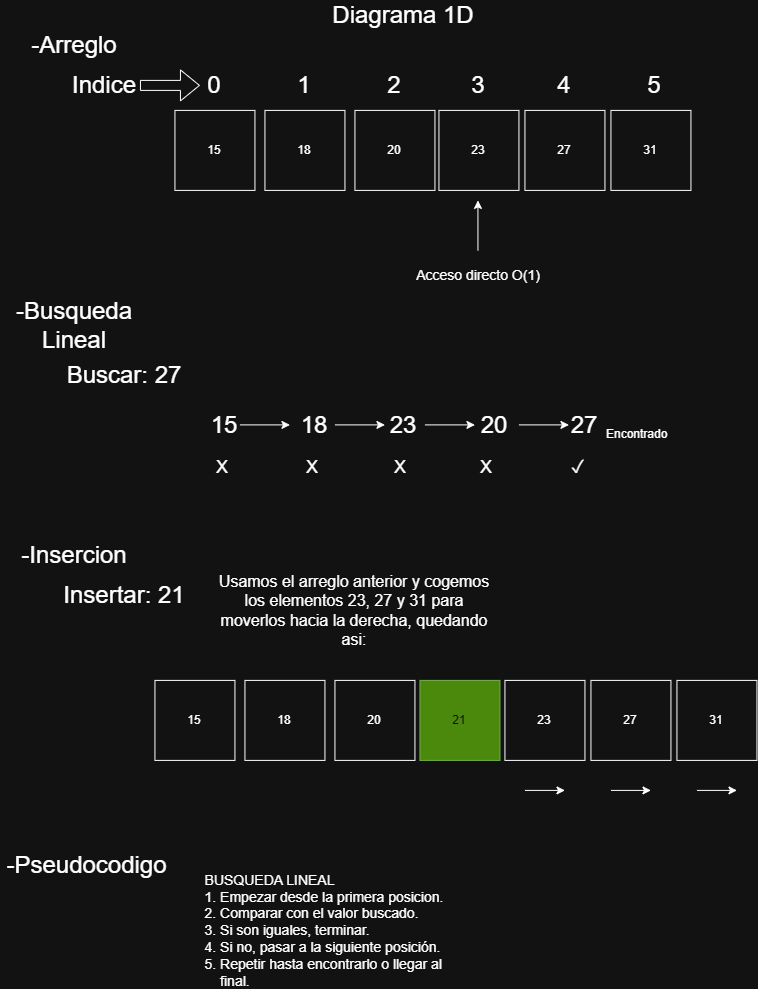

The diagram above was exported from draw.io. Its source (the exported page's mxGraphModel, read from the mxfile embedded in the PNG):
<mxGraphModel dx="1012" dy="556" grid="1" gridSize="10" guides="1" tooltips="1" connect="1" arrows="1" fold="1" page="1" pageScale="1" pageWidth="827" pageHeight="1169" math="0" shadow="0">
  <root>
    <mxCell id="0" />
    <mxCell id="1" parent="0" />
    <mxCell id="4LPN_4fNscXrfKrK2HAS-1" parent="1" style="text;html=1;whiteSpace=wrap;strokeColor=none;fillColor=none;align=center;verticalAlign=middle;rounded=0;" value="&lt;font style=&quot;font-size: 24px;&quot;&gt;Diagrama 1D&lt;/font&gt;" vertex="1">
      <mxGeometry height="30" width="150" x="339" y="10" as="geometry" />
    </mxCell>
    <mxCell id="4LPN_4fNscXrfKrK2HAS-2" parent="1" style="text;html=1;whiteSpace=wrap;strokeColor=none;fillColor=none;align=center;verticalAlign=middle;rounded=0;" value="&lt;font style=&quot;font-size: 24px;&quot;&gt;Indice&lt;/font&gt;" vertex="1">
      <mxGeometry height="30" width="150" x="40" y="80" as="geometry" />
    </mxCell>
    <mxCell id="4LPN_4fNscXrfKrK2HAS-3" parent="1" style="text;html=1;whiteSpace=wrap;strokeColor=none;fillColor=none;align=center;verticalAlign=middle;rounded=0;" value="&lt;span style=&quot;font-size: 24px;&quot;&gt;-Arreglo&lt;/span&gt;" vertex="1">
      <mxGeometry height="30" width="150" x="10" y="40" as="geometry" />
    </mxCell>
    <mxCell id="4LPN_4fNscXrfKrK2HAS-4" parent="1" style="text;html=1;whiteSpace=wrap;strokeColor=none;fillColor=none;align=center;verticalAlign=middle;rounded=0;" value="&lt;font style=&quot;font-size: 24px;&quot;&gt;1&lt;/font&gt;" vertex="1">
      <mxGeometry height="30" width="150" x="240" y="80" as="geometry" />
    </mxCell>
    <mxCell id="4LPN_4fNscXrfKrK2HAS-5" parent="1" style="text;html=1;whiteSpace=wrap;strokeColor=none;fillColor=none;align=center;verticalAlign=middle;rounded=0;" value="&lt;font style=&quot;font-size: 24px;&quot;&gt;0&lt;/font&gt;" vertex="1">
      <mxGeometry height="30" width="150" x="150" y="80" as="geometry" />
    </mxCell>
    <mxCell id="4LPN_4fNscXrfKrK2HAS-6" parent="1" style="text;html=1;whiteSpace=wrap;strokeColor=none;fillColor=none;align=center;verticalAlign=middle;rounded=0;" value="&lt;font style=&quot;font-size: 24px;&quot;&gt;3&lt;/font&gt;" vertex="1">
      <mxGeometry height="30" width="150" x="414" y="80" as="geometry" />
    </mxCell>
    <mxCell id="4LPN_4fNscXrfKrK2HAS-7" parent="1" style="text;html=1;whiteSpace=wrap;strokeColor=none;fillColor=none;align=center;verticalAlign=middle;rounded=0;" value="&lt;font style=&quot;font-size: 24px;&quot;&gt;2&lt;/font&gt;" vertex="1">
      <mxGeometry height="30" width="150" x="330" y="80" as="geometry" />
    </mxCell>
    <mxCell id="4LPN_4fNscXrfKrK2HAS-8" parent="1" style="text;html=1;whiteSpace=wrap;strokeColor=none;fillColor=none;align=center;verticalAlign=middle;rounded=0;" value="&lt;font style=&quot;font-size: 24px;&quot;&gt;4&lt;/font&gt;" vertex="1">
      <mxGeometry height="30" width="150" x="500" y="80" as="geometry" />
    </mxCell>
    <mxCell id="4LPN_4fNscXrfKrK2HAS-9" parent="1" style="text;html=1;whiteSpace=wrap;strokeColor=none;fillColor=none;align=center;verticalAlign=middle;rounded=0;" value="&lt;font style=&quot;font-size: 24px;&quot;&gt;5&lt;/font&gt;" vertex="1">
      <mxGeometry height="30" width="150" x="590" y="80" as="geometry" />
    </mxCell>
    <mxCell id="4LPN_4fNscXrfKrK2HAS-11" parent="1" style="whiteSpace=wrap;html=1;aspect=fixed;" value="15" vertex="1">
      <mxGeometry height="80" width="80" x="185" y="120" as="geometry" />
    </mxCell>
    <mxCell id="4LPN_4fNscXrfKrK2HAS-12" parent="1" style="whiteSpace=wrap;html=1;aspect=fixed;" value="31" vertex="1">
      <mxGeometry height="80" width="80" x="621" y="120" as="geometry" />
    </mxCell>
    <mxCell id="4LPN_4fNscXrfKrK2HAS-13" parent="1" style="whiteSpace=wrap;html=1;aspect=fixed;" value="27" vertex="1">
      <mxGeometry height="80" width="80" x="535" y="120" as="geometry" />
    </mxCell>
    <mxCell id="4LPN_4fNscXrfKrK2HAS-14" parent="1" style="whiteSpace=wrap;html=1;aspect=fixed;" value="23" vertex="1">
      <mxGeometry height="80" width="80" x="449" y="120" as="geometry" />
    </mxCell>
    <mxCell id="4LPN_4fNscXrfKrK2HAS-15" parent="1" style="whiteSpace=wrap;html=1;aspect=fixed;" value="20" vertex="1">
      <mxGeometry height="80" width="80" x="365" y="120" as="geometry" />
    </mxCell>
    <mxCell id="4LPN_4fNscXrfKrK2HAS-16" parent="1" style="whiteSpace=wrap;html=1;aspect=fixed;" value="18" vertex="1">
      <mxGeometry height="80" width="80" x="275" y="120" as="geometry" />
    </mxCell>
    <mxCell id="4LPN_4fNscXrfKrK2HAS-17" edge="1" parent="1" style="shape=flexArrow;endArrow=classic;html=1;rounded=0;" value="">
      <mxGeometry height="50" relative="1" width="50" as="geometry">
        <mxPoint x="150" y="95" as="sourcePoint" />
        <mxPoint x="210" y="95" as="targetPoint" />
      </mxGeometry>
    </mxCell>
    <mxCell id="4LPN_4fNscXrfKrK2HAS-18" edge="1" parent="1" style="endArrow=classic;html=1;rounded=0;" value="">
      <mxGeometry height="50" relative="1" width="50" as="geometry">
        <mxPoint x="488" y="260" as="sourcePoint" />
        <mxPoint x="488" y="210" as="targetPoint" />
      </mxGeometry>
    </mxCell>
    <mxCell id="4LPN_4fNscXrfKrK2HAS-19" parent="1" style="text;html=1;whiteSpace=wrap;strokeColor=none;fillColor=none;align=center;verticalAlign=middle;rounded=0;" value="&lt;font style=&quot;font-size: 14px;&quot;&gt;Acceso directo O(1)&lt;/font&gt;" vertex="1">
      <mxGeometry height="30" width="150" x="414" y="270" as="geometry" />
    </mxCell>
    <mxCell id="4LPN_4fNscXrfKrK2HAS-20" parent="1" style="text;html=1;whiteSpace=wrap;strokeColor=none;fillColor=none;align=center;verticalAlign=middle;rounded=0;" value="&lt;font style=&quot;font-size: 24px;&quot;&gt;-Busqueda Lineal&lt;/font&gt;" vertex="1">
      <mxGeometry height="30" width="150" x="10" y="320" as="geometry" />
    </mxCell>
    <mxCell id="4LPN_4fNscXrfKrK2HAS-21" parent="1" style="text;html=1;whiteSpace=wrap;strokeColor=none;fillColor=none;align=center;verticalAlign=middle;rounded=0;" value="&lt;span style=&quot;font-size: 24px;&quot;&gt;Buscar: 27&lt;/span&gt;" vertex="1">
      <mxGeometry height="30" width="150" x="60" y="370" as="geometry" />
    </mxCell>
    <mxCell id="4LPN_4fNscXrfKrK2HAS-22" parent="1" style="text;html=1;whiteSpace=wrap;strokeColor=none;fillColor=none;align=center;verticalAlign=middle;rounded=0;" value="&lt;span style=&quot;font-size: 24px;&quot;&gt;23&lt;/span&gt;" vertex="1">
      <mxGeometry height="30" width="150" x="339" y="420" as="geometry" />
    </mxCell>
    <mxCell id="4LPN_4fNscXrfKrK2HAS-23" parent="1" style="text;html=1;whiteSpace=wrap;strokeColor=none;fillColor=none;align=center;verticalAlign=middle;rounded=0;" value="&lt;span style=&quot;font-size: 24px;&quot;&gt;27&lt;/span&gt;" vertex="1">
      <mxGeometry height="30" width="150" x="520" y="420" as="geometry" />
    </mxCell>
    <mxCell id="4LPN_4fNscXrfKrK2HAS-25" parent="1" style="text;html=1;whiteSpace=wrap;strokeColor=none;fillColor=none;align=center;verticalAlign=middle;rounded=0;" value="&lt;span style=&quot;font-size: 24px;&quot;&gt;15&lt;/span&gt;" vertex="1">
      <mxGeometry height="30" width="150" x="160" y="420" as="geometry" />
    </mxCell>
    <mxCell id="4LPN_4fNscXrfKrK2HAS-26" parent="1" style="text;html=1;whiteSpace=wrap;strokeColor=none;fillColor=none;align=center;verticalAlign=middle;rounded=0;" value="&lt;span style=&quot;font-size: 24px;&quot;&gt;18&lt;/span&gt;" vertex="1">
      <mxGeometry height="30" width="150" x="250" y="420" as="geometry" />
    </mxCell>
    <mxCell id="4LPN_4fNscXrfKrK2HAS-27" parent="1" style="text;html=1;whiteSpace=wrap;strokeColor=none;fillColor=none;align=center;verticalAlign=middle;rounded=0;" value="&lt;span style=&quot;font-size: 24px;&quot;&gt;20&lt;/span&gt;" vertex="1">
      <mxGeometry height="30" width="150" x="430" y="420" as="geometry" />
    </mxCell>
    <mxCell id="4LPN_4fNscXrfKrK2HAS-28" edge="1" parent="1" style="endArrow=classic;html=1;rounded=0;" value="">
      <mxGeometry height="50" relative="1" width="50" as="geometry">
        <mxPoint x="250" y="434.5" as="sourcePoint" />
        <mxPoint x="300" y="434.5" as="targetPoint" />
      </mxGeometry>
    </mxCell>
    <mxCell id="4LPN_4fNscXrfKrK2HAS-32" edge="1" parent="1" style="endArrow=classic;html=1;rounded=0;" value="">
      <mxGeometry height="50" relative="1" width="50" as="geometry">
        <mxPoint x="345" y="434.5" as="sourcePoint" />
        <mxPoint x="395" y="434.5" as="targetPoint" />
      </mxGeometry>
    </mxCell>
    <mxCell id="4LPN_4fNscXrfKrK2HAS-33" edge="1" parent="1" style="endArrow=classic;html=1;rounded=0;" value="">
      <mxGeometry height="50" relative="1" width="50" as="geometry">
        <mxPoint x="435" y="434.5" as="sourcePoint" />
        <mxPoint x="485" y="434.5" as="targetPoint" />
      </mxGeometry>
    </mxCell>
    <mxCell id="4LPN_4fNscXrfKrK2HAS-34" edge="1" parent="1" style="endArrow=classic;html=1;rounded=0;" value="">
      <mxGeometry height="50" relative="1" width="50" as="geometry">
        <mxPoint x="529" y="434.5" as="sourcePoint" />
        <mxPoint x="579" y="434.5" as="targetPoint" />
      </mxGeometry>
    </mxCell>
    <mxCell id="4LPN_4fNscXrfKrK2HAS-35" parent="1" style="text;whiteSpace=wrap;html=1;" value="&lt;font style=&quot;font-size: 18px;&quot;&gt;✓&lt;/font&gt;" vertex="1">
      <mxGeometry height="40" width="40" x="580" y="460" as="geometry" />
    </mxCell>
    <mxCell id="4LPN_4fNscXrfKrK2HAS-36" parent="1" style="text;whiteSpace=wrap;html=1;" value="Encontrado" vertex="1">
      <mxGeometry height="40" width="40" x="615" y="430" as="geometry" />
    </mxCell>
    <mxCell id="4LPN_4fNscXrfKrK2HAS-37" parent="1" style="text;whiteSpace=wrap;html=1;" value="&lt;font style=&quot;font-size: 18px;&quot;&gt;X&lt;/font&gt;" vertex="1">
      <mxGeometry height="40" width="40" x="225" y="460" as="geometry" />
    </mxCell>
    <mxCell id="4LPN_4fNscXrfKrK2HAS-38" parent="1" style="text;whiteSpace=wrap;html=1;" value="&lt;font style=&quot;font-size: 18px;&quot;&gt;X&lt;/font&gt;" vertex="1">
      <mxGeometry height="40" width="40" x="315" y="460" as="geometry" />
    </mxCell>
    <mxCell id="4LPN_4fNscXrfKrK2HAS-39" parent="1" style="text;whiteSpace=wrap;html=1;" value="&lt;font style=&quot;font-size: 18px;&quot;&gt;X&lt;/font&gt;" vertex="1">
      <mxGeometry height="40" width="40" x="403" y="460" as="geometry" />
    </mxCell>
    <mxCell id="4LPN_4fNscXrfKrK2HAS-40" parent="1" style="text;whiteSpace=wrap;html=1;" value="&lt;font style=&quot;font-size: 18px;&quot;&gt;X&lt;/font&gt;" vertex="1">
      <mxGeometry height="40" width="40" x="489" y="460" as="geometry" />
    </mxCell>
    <mxCell id="4LPN_4fNscXrfKrK2HAS-41" parent="1" style="text;html=1;whiteSpace=wrap;strokeColor=none;fillColor=none;align=center;verticalAlign=middle;rounded=0;" value="&lt;span style=&quot;font-size: 24px;&quot;&gt;-Insercion&lt;/span&gt;" vertex="1">
      <mxGeometry height="30" width="150" x="10" y="550" as="geometry" />
    </mxCell>
    <mxCell id="4LPN_4fNscXrfKrK2HAS-43" parent="1" style="text;html=1;whiteSpace=wrap;strokeColor=none;fillColor=none;align=center;verticalAlign=middle;rounded=0;" value="&lt;span style=&quot;font-size: 24px;&quot;&gt;Insertar: 21&lt;/span&gt;" vertex="1">
      <mxGeometry height="30" width="150" x="60" y="590" as="geometry" />
    </mxCell>
    <mxCell id="4LPN_4fNscXrfKrK2HAS-44" parent="1" style="text;html=1;whiteSpace=wrap;strokeColor=none;fillColor=none;align=center;verticalAlign=middle;rounded=0;" value="&lt;font size=&quot;3&quot;&gt;Usamos el arreglo anterior y cogemos los elementos 23, 27 y 31 para moverlos hacia la derecha, quedando asi:&lt;/font&gt;" vertex="1">
      <mxGeometry height="60" width="290" x="220" y="590" as="geometry" />
    </mxCell>
    <mxCell id="4LPN_4fNscXrfKrK2HAS-45" parent="1" style="whiteSpace=wrap;html=1;aspect=fixed;" value="15" vertex="1">
      <mxGeometry height="80" width="80" x="165" y="690" as="geometry" />
    </mxCell>
    <mxCell id="4LPN_4fNscXrfKrK2HAS-46" parent="1" style="whiteSpace=wrap;html=1;aspect=fixed;" value="31" vertex="1">
      <mxGeometry height="80" width="80" x="687" y="690" as="geometry" />
    </mxCell>
    <mxCell id="4LPN_4fNscXrfKrK2HAS-47" parent="1" style="whiteSpace=wrap;html=1;aspect=fixed;" value="27" vertex="1">
      <mxGeometry height="80" width="80" x="601" y="690" as="geometry" />
    </mxCell>
    <mxCell id="4LPN_4fNscXrfKrK2HAS-48" parent="1" style="whiteSpace=wrap;html=1;aspect=fixed;" value="23" vertex="1">
      <mxGeometry height="80" width="80" x="515" y="690" as="geometry" />
    </mxCell>
    <mxCell id="4LPN_4fNscXrfKrK2HAS-49" parent="1" style="whiteSpace=wrap;html=1;aspect=fixed;" value="20" vertex="1">
      <mxGeometry height="80" width="80" x="345" y="690" as="geometry" />
    </mxCell>
    <mxCell id="4LPN_4fNscXrfKrK2HAS-50" parent="1" style="whiteSpace=wrap;html=1;aspect=fixed;" value="18" vertex="1">
      <mxGeometry height="80" width="80" x="255" y="690" as="geometry" />
    </mxCell>
    <mxCell id="4LPN_4fNscXrfKrK2HAS-51" parent="1" style="whiteSpace=wrap;html=1;aspect=fixed;fillColor=#60a917;fontColor=#ffffff;strokeColor=#2D7600;" value="21" vertex="1">
      <mxGeometry height="80" width="80" x="430" y="690" as="geometry" />
    </mxCell>
    <mxCell id="4LPN_4fNscXrfKrK2HAS-52" edge="1" parent="1" style="endArrow=classic;html=1;rounded=0;" value="">
      <mxGeometry height="50" relative="1" width="50" as="geometry">
        <mxPoint x="535" y="800" as="sourcePoint" />
        <mxPoint x="575" y="800" as="targetPoint" />
      </mxGeometry>
    </mxCell>
    <mxCell id="4LPN_4fNscXrfKrK2HAS-53" edge="1" parent="1" style="endArrow=classic;html=1;rounded=0;" value="">
      <mxGeometry height="50" relative="1" width="50" as="geometry">
        <mxPoint x="621" y="800" as="sourcePoint" />
        <mxPoint x="661" y="800" as="targetPoint" />
      </mxGeometry>
    </mxCell>
    <mxCell id="4LPN_4fNscXrfKrK2HAS-54" edge="1" parent="1" style="endArrow=classic;html=1;rounded=0;" value="">
      <mxGeometry height="50" relative="1" width="50" as="geometry">
        <mxPoint x="707" y="800" as="sourcePoint" />
        <mxPoint x="747" y="800" as="targetPoint" />
      </mxGeometry>
    </mxCell>
    <mxCell id="qO0RI8H9WEJg-6f3k3fX-1" parent="1" style="text;html=1;whiteSpace=wrap;strokeColor=none;fillColor=none;align=center;verticalAlign=middle;rounded=0;" value="&lt;span style=&quot;font-size: 24px;&quot;&gt;-Pseudocodigo&lt;/span&gt;" vertex="1">
      <mxGeometry height="30" width="175" x="10" y="860" as="geometry" />
    </mxCell>
    <mxCell id="qO0RI8H9WEJg-6f3k3fX-2" parent="1" style="text;html=1;whiteSpace=wrap;strokeColor=none;fillColor=none;align=center;verticalAlign=middle;rounded=0;" value="&lt;div style=&quot;text-align: justify;&quot;&gt;&lt;span style=&quot;font-size: 14px; background-color: transparent; color: light-dark(rgb(0, 0, 0), rgb(255, 255, 255));&quot;&gt;BUSQUEDA LINEAL&amp;nbsp;&lt;/span&gt;&lt;/div&gt;&lt;font style=&quot;font-size: 14px;&quot;&gt;&lt;div style=&quot;text-align: justify;&quot;&gt;&lt;span style=&quot;background-color: transparent; color: light-dark(rgb(0, 0, 0), rgb(255, 255, 255));&quot;&gt;1. Empezar desde la primera posicion.&lt;/span&gt;&lt;/div&gt;&lt;div style=&quot;text-align: justify;&quot;&gt;&lt;span style=&quot;background-color: transparent; color: light-dark(rgb(0, 0, 0), rgb(255, 255, 255));&quot;&gt;2. Comparar con el valor buscado.&lt;/span&gt;&lt;/div&gt;&lt;div style=&quot;text-align: justify;&quot;&gt;&lt;span style=&quot;background-color: transparent; color: light-dark(rgb(0, 0, 0), rgb(255, 255, 255));&quot;&gt;3. Si son iguales, terminar.&lt;/span&gt;&lt;/div&gt;&lt;div style=&quot;text-align: justify;&quot;&gt;&lt;span style=&quot;background-color: transparent; color: light-dark(rgb(0, 0, 0), rgb(255, 255, 255));&quot;&gt;4. Si no, pasar a la siguiente posición.&lt;/span&gt;&lt;/div&gt;&lt;div style=&quot;text-align: justify;&quot;&gt;&lt;span style=&quot;background-color: transparent; color: light-dark(rgb(0, 0, 0), rgb(255, 255, 255));&quot;&gt;5. Repetir hasta encontrarlo o llegar al&lt;/span&gt;&lt;/div&gt;&lt;div style=&quot;text-align: justify;&quot;&gt;&lt;span style=&quot;background-color: transparent; color: light-dark(rgb(0, 0, 0), rgb(255, 255, 255));&quot;&gt;&amp;nbsp; &amp;nbsp; final.&lt;/span&gt;&lt;/div&gt;&lt;/font&gt;" vertex="1">
      <mxGeometry height="60" width="290" x="190" y="910" as="geometry" />
    </mxCell>
  </root>
</mxGraphModel>